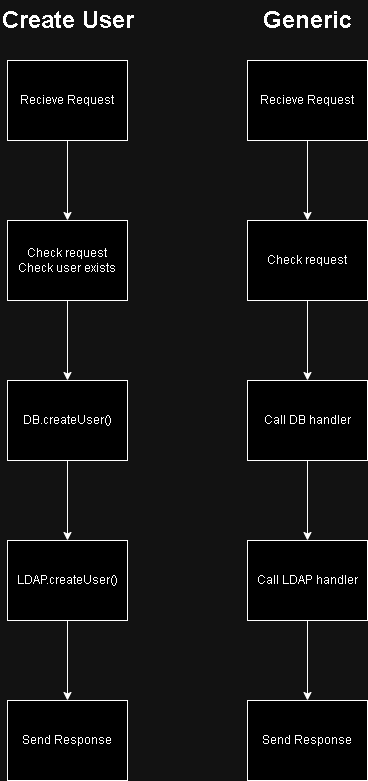

The diagram above was exported from draw.io. Its source (the exported page's mxGraphModel, read from the mxfile embedded in the PNG):
<mxGraphModel dx="1185" dy="632" grid="1" gridSize="10" guides="1" tooltips="1" connect="1" arrows="1" fold="1" page="1" pageScale="1" pageWidth="850" pageHeight="1100" math="0" shadow="0">
  <root>
    <mxCell id="0" />
    <mxCell id="1" parent="0" />
    <mxCell id="vBiZLcPZJ30VKiJRsQSw-1" value="Recieve Request" style="rounded=0;whiteSpace=wrap;html=1;" vertex="1" parent="1">
      <mxGeometry x="240" y="80" width="120" height="80" as="geometry" />
    </mxCell>
    <mxCell id="eY7kOGAX4IOkhMPrrqwO-1" value="" style="endArrow=classic;html=1;rounded=0;exitX=0.5;exitY=1;exitDx=0;exitDy=0;entryX=0.5;entryY=0;entryDx=0;entryDy=0;" edge="1" parent="1" source="vBiZLcPZJ30VKiJRsQSw-1">
      <mxGeometry width="50" height="50" relative="1" as="geometry">
        <mxPoint x="310" y="250" as="sourcePoint" />
        <mxPoint x="300" y="240" as="targetPoint" />
      </mxGeometry>
    </mxCell>
    <mxCell id="eY7kOGAX4IOkhMPrrqwO-2" value="DB.createUser()" style="rounded=0;whiteSpace=wrap;html=1;" vertex="1" parent="1">
      <mxGeometry x="240" y="400" width="120" height="80" as="geometry" />
    </mxCell>
    <mxCell id="eY7kOGAX4IOkhMPrrqwO-3" value="Check request&lt;div&gt;Check user exists&lt;/div&gt;" style="rounded=0;whiteSpace=wrap;html=1;" vertex="1" parent="1">
      <mxGeometry x="240" y="240" width="120" height="80" as="geometry" />
    </mxCell>
    <mxCell id="eY7kOGAX4IOkhMPrrqwO-4" value="" style="endArrow=classic;html=1;rounded=0;exitX=0.5;exitY=1;exitDx=0;exitDy=0;entryX=0.5;entryY=0;entryDx=0;entryDy=0;" edge="1" parent="1" source="eY7kOGAX4IOkhMPrrqwO-3" target="eY7kOGAX4IOkhMPrrqwO-2">
      <mxGeometry width="50" height="50" relative="1" as="geometry">
        <mxPoint x="300" y="350" as="sourcePoint" />
        <mxPoint x="350" y="300" as="targetPoint" />
      </mxGeometry>
    </mxCell>
    <mxCell id="7ITv-BSdgVYuruc7ypNx-1" value="" style="endArrow=classic;html=1;rounded=0;exitX=0.5;exitY=1;exitDx=0;exitDy=0;" edge="1" parent="1" source="eY7kOGAX4IOkhMPrrqwO-2">
      <mxGeometry width="50" height="50" relative="1" as="geometry">
        <mxPoint x="320" y="530" as="sourcePoint" />
        <mxPoint x="300" y="560" as="targetPoint" />
      </mxGeometry>
    </mxCell>
    <mxCell id="7ITv-BSdgVYuruc7ypNx-2" value="LDAP.createUser()" style="rounded=0;whiteSpace=wrap;html=1;" vertex="1" parent="1">
      <mxGeometry x="240" y="560" width="120" height="80" as="geometry" />
    </mxCell>
    <mxCell id="phedKigmBu2lbP-R5ELv-2" value="" style="endArrow=classic;html=1;rounded=0;exitX=0.5;exitY=1;exitDx=0;exitDy=0;" edge="1" parent="1" source="7ITv-BSdgVYuruc7ypNx-2">
      <mxGeometry width="50" height="50" relative="1" as="geometry">
        <mxPoint x="470" y="790" as="sourcePoint" />
        <mxPoint x="300" y="720" as="targetPoint" />
      </mxGeometry>
    </mxCell>
    <mxCell id="phedKigmBu2lbP-R5ELv-3" value="Send Response" style="rounded=0;whiteSpace=wrap;html=1;" vertex="1" parent="1">
      <mxGeometry x="240" y="720" width="120" height="80" as="geometry" />
    </mxCell>
    <mxCell id="bJljnG09jgEkP9bgGjVJ-1" value="Recieve Request" style="rounded=0;whiteSpace=wrap;html=1;" vertex="1" parent="1">
      <mxGeometry x="480" y="80" width="120" height="80" as="geometry" />
    </mxCell>
    <mxCell id="bJljnG09jgEkP9bgGjVJ-2" value="" style="endArrow=classic;html=1;rounded=0;exitX=0.5;exitY=1;exitDx=0;exitDy=0;entryX=0.5;entryY=0;entryDx=0;entryDy=0;" edge="1" parent="1" source="bJljnG09jgEkP9bgGjVJ-1">
      <mxGeometry width="50" height="50" relative="1" as="geometry">
        <mxPoint x="550" y="250" as="sourcePoint" />
        <mxPoint x="540" y="240" as="targetPoint" />
      </mxGeometry>
    </mxCell>
    <mxCell id="bJljnG09jgEkP9bgGjVJ-3" value="Call DB handler" style="rounded=0;whiteSpace=wrap;html=1;" vertex="1" parent="1">
      <mxGeometry x="480" y="400" width="120" height="80" as="geometry" />
    </mxCell>
    <mxCell id="bJljnG09jgEkP9bgGjVJ-4" value="Check request" style="rounded=0;whiteSpace=wrap;html=1;" vertex="1" parent="1">
      <mxGeometry x="480" y="240" width="120" height="80" as="geometry" />
    </mxCell>
    <mxCell id="bJljnG09jgEkP9bgGjVJ-5" value="" style="endArrow=classic;html=1;rounded=0;exitX=0.5;exitY=1;exitDx=0;exitDy=0;entryX=0.5;entryY=0;entryDx=0;entryDy=0;" edge="1" parent="1" source="bJljnG09jgEkP9bgGjVJ-4" target="bJljnG09jgEkP9bgGjVJ-3">
      <mxGeometry width="50" height="50" relative="1" as="geometry">
        <mxPoint x="540" y="350" as="sourcePoint" />
        <mxPoint x="590" y="300" as="targetPoint" />
      </mxGeometry>
    </mxCell>
    <mxCell id="bJljnG09jgEkP9bgGjVJ-6" value="" style="endArrow=classic;html=1;rounded=0;exitX=0.5;exitY=1;exitDx=0;exitDy=0;" edge="1" parent="1" source="bJljnG09jgEkP9bgGjVJ-3">
      <mxGeometry width="50" height="50" relative="1" as="geometry">
        <mxPoint x="560" y="530" as="sourcePoint" />
        <mxPoint x="540" y="560" as="targetPoint" />
      </mxGeometry>
    </mxCell>
    <mxCell id="bJljnG09jgEkP9bgGjVJ-7" value="Call LDAP handler" style="rounded=0;whiteSpace=wrap;html=1;" vertex="1" parent="1">
      <mxGeometry x="480" y="560" width="120" height="80" as="geometry" />
    </mxCell>
    <mxCell id="bJljnG09jgEkP9bgGjVJ-8" value="" style="endArrow=classic;html=1;rounded=0;exitX=0.5;exitY=1;exitDx=0;exitDy=0;" edge="1" parent="1" source="bJljnG09jgEkP9bgGjVJ-7">
      <mxGeometry width="50" height="50" relative="1" as="geometry">
        <mxPoint x="710" y="790" as="sourcePoint" />
        <mxPoint x="540" y="720" as="targetPoint" />
      </mxGeometry>
    </mxCell>
    <mxCell id="bJljnG09jgEkP9bgGjVJ-9" value="Send Response" style="rounded=0;whiteSpace=wrap;html=1;" vertex="1" parent="1">
      <mxGeometry x="480" y="720" width="120" height="80" as="geometry" />
    </mxCell>
    <mxCell id="bJljnG09jgEkP9bgGjVJ-10" value="Create User" style="text;strokeColor=none;fillColor=none;html=1;fontSize=24;fontStyle=1;verticalAlign=middle;align=center;" vertex="1" parent="1">
      <mxGeometry x="250" y="20" width="100" height="40" as="geometry" />
    </mxCell>
    <mxCell id="bJljnG09jgEkP9bgGjVJ-11" value="Generic" style="text;strokeColor=none;fillColor=none;html=1;fontSize=24;fontStyle=1;verticalAlign=middle;align=center;" vertex="1" parent="1">
      <mxGeometry x="490" y="20" width="100" height="40" as="geometry" />
    </mxCell>
  </root>
</mxGraphModel>